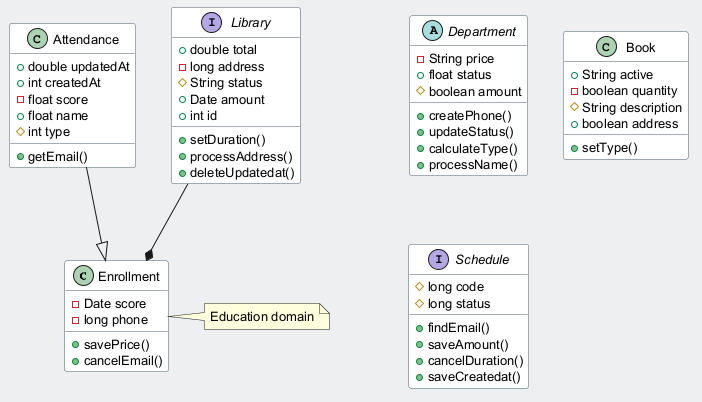

The diagram above was rendered by PlantUML. Its source (embedded in the PNG):
@startuml
skinparam backgroundColor #ECEFF1
skinparam classBackgroundColor #FFFFFF
skinparam classBorderColor #455A64
skinparam defaultFontSize 13
class Enrollment {
  -Date score
  -long phone
  +savePrice()
  +cancelEmail()
}
class Attendance {
  +double updatedAt
  +int createdAt
  -float score
  +float name
  #int type
  +getEmail()
}
abstract class Department {
  -String price
  +float status
  #boolean amount
  +createPhone()
  +updateStatus()
  +calculateType()
  +processName()
}
interface Library {
  +double total
  -long address
  #String status
  +Date amount
  +int id
  +setDuration()
  +processAddress()
  +deleteUpdatedat()
}
class Book {
  +String active
  -boolean quantity
  #String description
  +boolean address
  +setType()
}
interface Schedule {
  #long code
  #long status
  +findEmail()
  +saveAmount()
  +cancelDuration()
  +saveCreatedat()
}
Library --* Enrollment
Attendance --|> Enrollment
note right of Enrollment : Education domain
@enduml